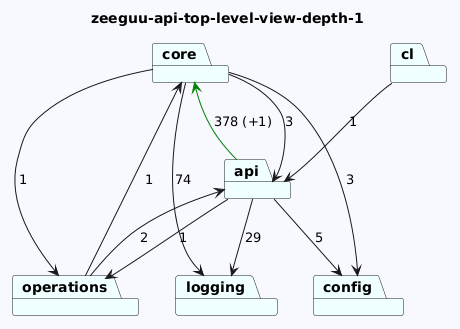

The diagram above was rendered by PlantUML. Its source (embedded in the PNG):
@startuml
skinparam backgroundColor GhostWhite
title zeeguu-api-top-level-view-depth-1
package "core" #Azure
package "logging" #Azure
package "cl" #Azure
package "config" #Azure
package "api" #Azure
package "operations" #Azure
"core"-->"logging"  : 74
"core"-->"api"  : 3
"core"-->"operations"  : 1
"core"-->"config"  : 3

"cl"-->"api"  : 1

"api"-->"logging"  : 29
"api"-->"config"  : 5
"api"-->"core" #Green : 378 (+1)
"api"-->"operations"  : 1
"operations"-->"api"  : 2
"operations"-->"core"  : 1
@enduml